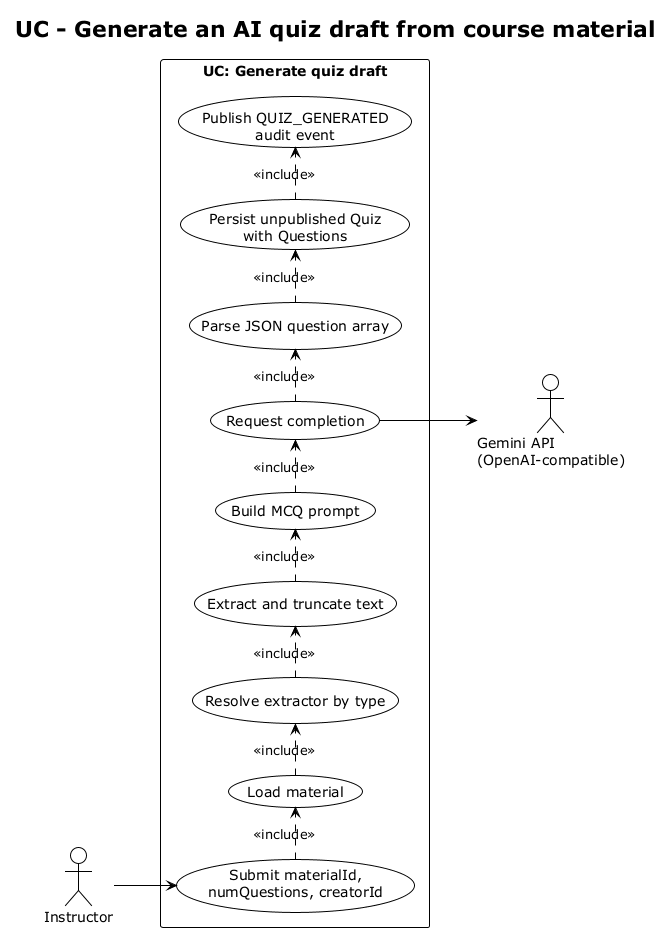

The diagram above was rendered by PlantUML. Its source (embedded in the PNG):
@startuml 02-usecase-detailed-generate-quiz
!theme plain
title UC - Generate an AI quiz draft from course material
left to right direction
skinparam shadowing false

actor "Instructor" as instructor
actor "Gemini API\n(OpenAI-compatible)" as gemini

rectangle "UC: Generate quiz draft" {
  usecase "Submit materialId,\nnumQuestions, creatorId" as request
  usecase "Load material" as load
  usecase "Resolve extractor by type" as resolve
  usecase "Extract and truncate text" as extract
  usecase "Build MCQ prompt" as prompt
  usecase "Request completion" as completion
  usecase "Parse JSON question array" as parse
  usecase "Persist unpublished Quiz\nwith Questions" as persist
  usecase "Publish QUIZ_GENERATED\naudit event" as event
 
}

instructor --> request
request .> load : <<include>>
load .> resolve : <<include>>
resolve .> extract : <<include>>
extract .> prompt : <<include>>
prompt .> completion : <<include>>
completion --> gemini
completion .> parse : <<include>>
parse .> persist : <<include>>
persist .> event : <<include>>


@enduml